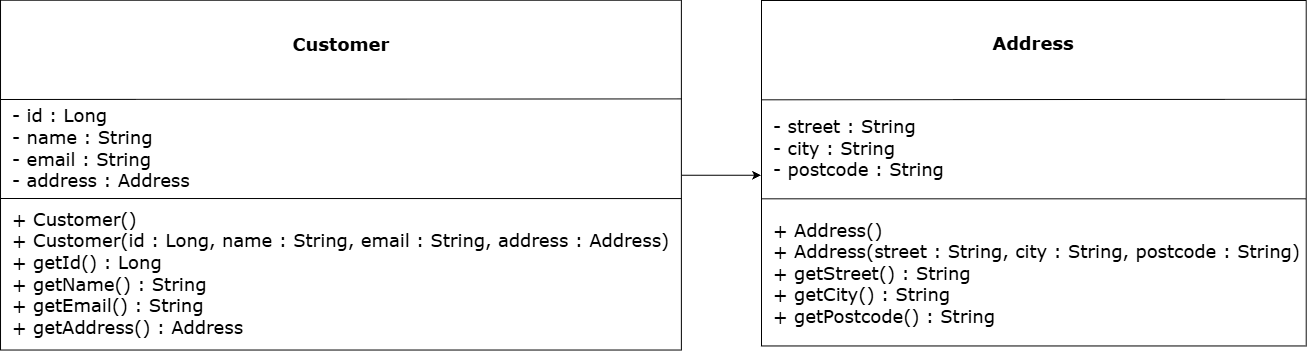

The diagram above was exported from draw.io. Its source (the exported page's mxGraphModel, read from the mxfile embedded in the PNG):
<mxGraphModel dx="1525" dy="930" grid="1" gridSize="10" guides="1" tooltips="1" connect="1" arrows="1" fold="1" page="1" pageScale="1" pageWidth="850" pageHeight="1100" math="0" shadow="0">
  <root>
    <mxCell id="0" />
    <mxCell id="1" parent="0" />
    <mxCell id="1AhKspwPUKEvV5PRGjwg-19" edge="1" parent="1" source="1AhKspwPUKEvV5PRGjwg-1" style="edgeStyle=orthogonalEdgeStyle;rounded=0;orthogonalLoop=1;jettySize=auto;html=1;entryX=0.506;entryY=1.001;entryDx=0;entryDy=0;entryPerimeter=0;" target="1AhKspwPUKEvV5PRGjwg-13">
      <mxGeometry relative="1" as="geometry">
        <mxPoint x="1040" y="374.63" as="targetPoint" />
      </mxGeometry>
    </mxCell>
    <mxCell id="1AhKspwPUKEvV5PRGjwg-1" parent="1" style="rounded=0;whiteSpace=wrap;html=1;rotation=90;" value="" vertex="1">
      <mxGeometry height="680.86" width="349.83" x="484.53" y="34.2" as="geometry" />
    </mxCell>
    <mxCell id="1AhKspwPUKEvV5PRGjwg-4" edge="1" parent="1" style="endArrow=none;html=1;rounded=0;entryX=0.282;entryY=0;entryDx=0;entryDy=0;entryPerimeter=0;" target="1AhKspwPUKEvV5PRGjwg-1" value="">
      <mxGeometry height="50" relative="1" width="50" as="geometry">
        <mxPoint x="319" y="299" as="sourcePoint" />
        <mxPoint x="801.5050000000001" y="299.08875" as="targetPoint" />
      </mxGeometry>
    </mxCell>
    <mxCell id="1AhKspwPUKEvV5PRGjwg-5" edge="1" parent="1" style="endArrow=none;html=1;rounded=0;entryX=0.567;entryY=0;entryDx=0;entryDy=0;entryPerimeter=0;" target="1AhKspwPUKEvV5PRGjwg-1" value="">
      <mxGeometry height="50" relative="1" width="50" as="geometry">
        <mxPoint x="319" y="398" as="sourcePoint" />
        <mxPoint x="599" y="398" as="targetPoint" />
      </mxGeometry>
    </mxCell>
    <mxCell id="1AhKspwPUKEvV5PRGjwg-6" parent="1" style="text;html=1;whiteSpace=wrap;strokeColor=none;fillColor=none;align=center;verticalAlign=middle;rounded=0;fontFamily=Verdana;fontSize=18;fontStyle=1" value="Customer" vertex="1">
      <mxGeometry height="32" width="680" x="320" y="228" as="geometry" />
    </mxCell>
    <mxCell id="1AhKspwPUKEvV5PRGjwg-7" parent="1" style="text;html=1;whiteSpace=wrap;strokeColor=none;fillColor=none;align=left;verticalAlign=middle;rounded=0;fontFamily=Verdana;fontSize=18;" value="&lt;font&gt;- id : Long&lt;/font&gt;&lt;div&gt;&lt;font&gt;- name : String&lt;/font&gt;&lt;div&gt;&lt;font&gt;- email : String&lt;br&gt;&lt;/font&gt;&lt;/div&gt;&lt;/div&gt;&lt;div&gt;&lt;font&gt;- address : Address&lt;/font&gt;&lt;/div&gt;" vertex="1">
      <mxGeometry height="30" width="470" x="329" y="333" as="geometry" />
    </mxCell>
    <mxCell id="1AhKspwPUKEvV5PRGjwg-9" parent="1" style="text;html=1;whiteSpace=wrap;strokeColor=none;fillColor=none;align=left;verticalAlign=middle;rounded=0;fontFamily=Verdana;fontSize=18;" value="&lt;div&gt;&lt;div&gt;&lt;font&gt;+ Customer()&lt;/font&gt;&lt;/div&gt;&lt;/div&gt;&lt;div&gt;&lt;font&gt;+ Customer(id : Long, name : String,&amp;nbsp;&lt;/font&gt;&lt;span style=&quot;background-color: transparent; color: light-dark(rgb(0, 0, 0), rgb(255, 255, 255));&quot;&gt;email : String, address : Address)&lt;/span&gt;&lt;/div&gt;&lt;div&gt;&lt;font&gt;+ getId() : Long&lt;/font&gt;&lt;/div&gt;&lt;div&gt;&lt;font&gt;+ getName() : String&lt;/font&gt;&lt;/div&gt;&lt;div&gt;&lt;font&gt;+ getEmail() : String&lt;/font&gt;&lt;/div&gt;&lt;div&gt;&lt;font&gt;+ getAddress() : Address&lt;/font&gt;&lt;/div&gt;" vertex="1">
      <mxGeometry height="30" width="661" x="329" y="458" as="geometry" />
    </mxCell>
    <mxCell id="1AhKspwPUKEvV5PRGjwg-13" parent="1" style="rounded=0;whiteSpace=wrap;html=1;rotation=90;" value="" vertex="1">
      <mxGeometry height="544.73" width="345.47" x="1179.63" y="100.37" as="geometry" />
    </mxCell>
    <mxCell id="1AhKspwPUKEvV5PRGjwg-14" edge="1" parent="1" style="endArrow=none;html=1;rounded=0;entryX=0.286;entryY=0;entryDx=0;entryDy=0;entryPerimeter=0;" target="1AhKspwPUKEvV5PRGjwg-13" value="">
      <mxGeometry height="50" relative="1" width="50" as="geometry">
        <mxPoint x="1080" y="299.2950000000001" as="sourcePoint" />
        <mxPoint x="1562.505" y="299.3837500000001" as="targetPoint" />
      </mxGeometry>
    </mxCell>
    <mxCell id="1AhKspwPUKEvV5PRGjwg-15" edge="1" parent="1" style="endArrow=none;html=1;rounded=0;entryX=0.574;entryY=0.001;entryDx=0;entryDy=0;entryPerimeter=0;" target="1AhKspwPUKEvV5PRGjwg-13" value="">
      <mxGeometry height="50" relative="1" width="50" as="geometry">
        <mxPoint x="1080" y="398.2950000000001" as="sourcePoint" />
        <mxPoint x="1360" y="398.2950000000001" as="targetPoint" />
      </mxGeometry>
    </mxCell>
    <mxCell id="1AhKspwPUKEvV5PRGjwg-16" parent="1" style="text;html=1;whiteSpace=wrap;strokeColor=none;fillColor=none;align=center;verticalAlign=middle;rounded=0;fontFamily=Verdana;fontSize=18;fontStyle=1" value="Address" vertex="1">
      <mxGeometry height="30" width="540" x="1082" y="228.3" as="geometry" />
    </mxCell>
    <mxCell id="1AhKspwPUKEvV5PRGjwg-17" parent="1" style="text;html=1;whiteSpace=wrap;strokeColor=none;fillColor=none;align=left;verticalAlign=middle;rounded=0;fontFamily=Verdana;fontSize=18;" value="&lt;font&gt;- street : String&lt;/font&gt;&lt;div&gt;&lt;font&gt;- city : String&lt;/font&gt;&lt;div&gt;&lt;font&gt;-&amp;nbsp;postcode : String&lt;br&gt;&lt;/font&gt;&lt;/div&gt;&lt;/div&gt;" vertex="1">
      <mxGeometry height="30" width="470" x="1090" y="333.2950000000001" as="geometry" />
    </mxCell>
    <mxCell id="1AhKspwPUKEvV5PRGjwg-18" parent="1" style="text;html=1;whiteSpace=wrap;strokeColor=none;fillColor=none;align=left;verticalAlign=middle;rounded=0;fontFamily=Verdana;fontSize=18;" value="&lt;div&gt;&lt;div&gt;&lt;font&gt;+ Address()&lt;/font&gt;&lt;/div&gt;&lt;/div&gt;&lt;div&gt;&lt;font&gt;+ Address(street : String, city : String, postcode : String)&lt;/font&gt;&lt;/div&gt;&lt;div&gt;&lt;font&gt;+ getStreet() : String&lt;/font&gt;&lt;/div&gt;&lt;div&gt;&lt;font&gt;+ getCity() : String&lt;/font&gt;&lt;/div&gt;&lt;div&gt;&lt;font&gt;+ getPostcode() : String&lt;/font&gt;&lt;/div&gt;" vertex="1">
      <mxGeometry height="30" width="530" x="1090" y="458" as="geometry" />
    </mxCell>
  </root>
</mxGraphModel>